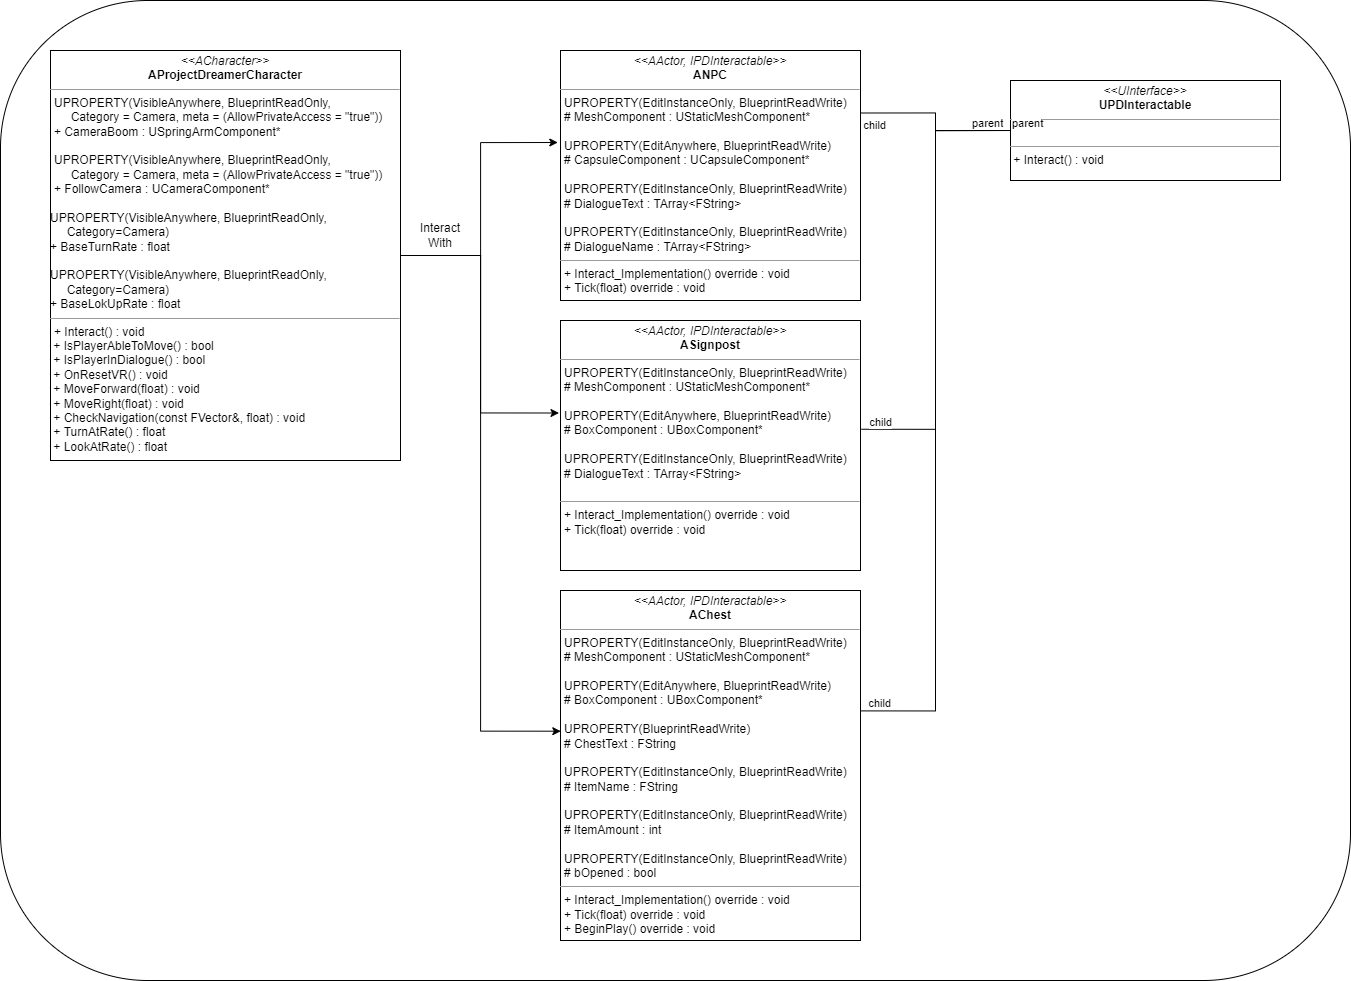

The diagram above was exported from draw.io. Its source (the exported page's mxGraphModel, read from the mxfile embedded in the PNG):
<mxGraphModel dx="2149" dy="1227" grid="1" gridSize="10" guides="1" tooltips="1" connect="1" arrows="1" fold="1" page="1" pageScale="1" pageWidth="1920" pageHeight="1200" math="0" shadow="0">
  <root>
    <mxCell id="0" />
    <mxCell id="1" parent="0" />
    <mxCell id="qXWInvVtLdeFBdIy8IUs-18" value="" style="rounded=1;whiteSpace=wrap;html=1;" vertex="1" parent="1">
      <mxGeometry x="160" y="30" width="1350" height="980" as="geometry" />
    </mxCell>
    <mxCell id="qXWInvVtLdeFBdIy8IUs-7" style="edgeStyle=orthogonalEdgeStyle;rounded=0;orthogonalLoop=1;jettySize=auto;html=1;exitX=1;exitY=0.5;exitDx=0;exitDy=0;entryX=-0.009;entryY=0.368;entryDx=0;entryDy=0;entryPerimeter=0;" edge="1" parent="1" source="c5w2b2S6QUerc67zigpQ-1" target="qXWInvVtLdeFBdIy8IUs-2">
      <mxGeometry relative="1" as="geometry" />
    </mxCell>
    <mxCell id="qXWInvVtLdeFBdIy8IUs-8" style="edgeStyle=orthogonalEdgeStyle;rounded=0;orthogonalLoop=1;jettySize=auto;html=1;exitX=1;exitY=0.5;exitDx=0;exitDy=0;entryX=-0.005;entryY=0.37;entryDx=0;entryDy=0;entryPerimeter=0;" edge="1" parent="1" source="c5w2b2S6QUerc67zigpQ-1" target="qXWInvVtLdeFBdIy8IUs-6">
      <mxGeometry relative="1" as="geometry" />
    </mxCell>
    <mxCell id="qXWInvVtLdeFBdIy8IUs-10" style="edgeStyle=orthogonalEdgeStyle;rounded=0;orthogonalLoop=1;jettySize=auto;html=1;exitX=1;exitY=0.5;exitDx=0;exitDy=0;entryX=0.001;entryY=0.402;entryDx=0;entryDy=0;entryPerimeter=0;" edge="1" parent="1" source="c5w2b2S6QUerc67zigpQ-1" target="qXWInvVtLdeFBdIy8IUs-9">
      <mxGeometry relative="1" as="geometry">
        <mxPoint x="570" y="810" as="targetPoint" />
      </mxGeometry>
    </mxCell>
    <mxCell id="c5w2b2S6QUerc67zigpQ-1" value="&lt;p style=&quot;margin: 0px ; margin-top: 4px ; text-align: center&quot;&gt;&lt;i&gt;&amp;lt;&amp;lt;ACharacter&amp;gt;&amp;gt;&lt;/i&gt;&lt;br&gt;&lt;b&gt;AProjectDreamerCharacter&lt;/b&gt;&lt;/p&gt;&lt;hr size=&quot;1&quot;&gt;&lt;p style=&quot;margin: 0px ; margin-left: 4px&quot;&gt;UPROPERTY(VisibleAnywhere, BlueprintReadOnly,&amp;nbsp;&lt;/p&gt;&lt;p style=&quot;margin: 0px ; margin-left: 4px&quot;&gt;&amp;nbsp; &amp;nbsp; &amp;nbsp;Category = Camera, meta = (AllowPrivateAccess = &quot;true&quot;))&lt;br&gt;&lt;/p&gt;&lt;p style=&quot;margin: 0px ; margin-left: 4px&quot;&gt;+ CameraBoom : USpringArmComponent*&lt;/p&gt;&lt;p style=&quot;margin: 0px ; margin-left: 4px&quot;&gt;&lt;br&gt;&lt;/p&gt;&lt;p style=&quot;margin: 0px ; margin-left: 4px&quot;&gt;UPROPERTY(VisibleAnywhere, BlueprintReadOnly,&amp;nbsp;&lt;/p&gt;&lt;p style=&quot;margin: 0px ; margin-left: 4px&quot;&gt;&amp;nbsp; &amp;nbsp; &amp;nbsp;Category = Camera, meta = (AllowPrivateAccess = &quot;true&quot;))&lt;/p&gt;&lt;p style=&quot;margin: 0px ; margin-left: 4px&quot;&gt;+ FollowCamera : UCameraComponent*&lt;/p&gt;&lt;br&gt;UPROPERTY(VisibleAnywhere, BlueprintReadOnly,&lt;br&gt;&amp;nbsp; &amp;nbsp; &amp;nbsp;Category=Camera)&lt;br&gt;+ BaseTurnRate : float&lt;br&gt;&lt;br&gt;UPROPERTY(VisibleAnywhere, BlueprintReadOnly,&lt;br&gt;&amp;nbsp; &amp;nbsp; &amp;nbsp;Category=Camera)&lt;br&gt;+ BaseLokUpRate : float&lt;hr size=&quot;1&quot;&gt;&lt;p style=&quot;margin: 0px ; margin-left: 4px&quot;&gt;+ Interact() : void&lt;/p&gt;&amp;nbsp;+ IsPlayerAbleToMove() : bool&lt;br&gt;&lt;span&gt;&amp;nbsp;+ IsPlayerInDialogue() : bool&lt;br&gt;&amp;nbsp;+ OnResetVR() : void&lt;br&gt;&amp;nbsp;+ MoveForward(float) : void&lt;br&gt;&amp;nbsp;+ MoveRight(float) : void&lt;br&gt;&amp;nbsp;+ CheckNavigation(const FVector&amp;amp;, float) : void&lt;br&gt;&amp;nbsp;+ TurnAtRate() : float&lt;br&gt;&amp;nbsp;+ LookAtRate() : float&lt;br&gt;&lt;br&gt;&lt;/span&gt;" style="verticalAlign=top;align=left;overflow=fill;fontSize=12;fontFamily=Helvetica;html=1;" parent="1" vertex="1">
      <mxGeometry x="210" y="80" width="350" height="410" as="geometry" />
    </mxCell>
    <mxCell id="qXWInvVtLdeFBdIy8IUs-1" value="&lt;p style=&quot;margin: 0px ; margin-top: 4px ; text-align: center&quot;&gt;&lt;i&gt;&amp;lt;&amp;lt;UInterface&amp;gt;&amp;gt;&lt;/i&gt;&lt;br&gt;&lt;b&gt;UPDInteractable&lt;/b&gt;&lt;/p&gt;&lt;hr size=&quot;1&quot;&gt;&lt;p style=&quot;margin: 0px ; margin-left: 4px&quot;&gt;&lt;br&gt;&lt;/p&gt;&lt;hr size=&quot;1&quot;&gt;&lt;p style=&quot;margin: 0px ; margin-left: 4px&quot;&gt;&lt;/p&gt;&lt;span&gt;&amp;nbsp;+ Interact() : void&lt;br&gt;&lt;/span&gt;" style="verticalAlign=top;align=left;overflow=fill;fontSize=12;fontFamily=Helvetica;html=1;" vertex="1" parent="1">
      <mxGeometry x="1170" y="110" width="270" height="100" as="geometry" />
    </mxCell>
    <mxCell id="qXWInvVtLdeFBdIy8IUs-2" value="&lt;p style=&quot;margin: 0px ; margin-top: 4px ; text-align: center&quot;&gt;&lt;i&gt;&amp;lt;&amp;lt;AActor, IPDInteractable&amp;gt;&amp;gt;&lt;/i&gt;&lt;br&gt;&lt;b&gt;ANPC&lt;/b&gt;&lt;/p&gt;&lt;hr size=&quot;1&quot;&gt;&lt;p style=&quot;margin: 0px ; margin-left: 4px&quot;&gt;UPROPERTY(EditInstanceOnly, BlueprintReadWrite)&lt;br&gt;&lt;/p&gt;&lt;p style=&quot;margin: 0px ; margin-left: 4px&quot;&gt;# MeshComponent : UStaticMeshComponent*&lt;/p&gt;&lt;p style=&quot;margin: 0px ; margin-left: 4px&quot;&gt;&lt;br&gt;&lt;/p&gt;&lt;p style=&quot;margin: 0px ; margin-left: 4px&quot;&gt;UPROPERTY(EditAnywhere, BlueprintReadWrite)&lt;br&gt;&lt;/p&gt;&lt;p style=&quot;margin: 0px ; margin-left: 4px&quot;&gt;# CapsuleComponent : UCapsuleComponent*&lt;/p&gt;&lt;p style=&quot;margin: 0px ; margin-left: 4px&quot;&gt;&lt;br&gt;&lt;/p&gt;&lt;p style=&quot;margin: 0px ; margin-left: 4px&quot;&gt;UPROPERTY(EditInstanceOnly, BlueprintReadWrite)&lt;br&gt;&lt;/p&gt;&lt;p style=&quot;margin: 0px ; margin-left: 4px&quot;&gt;# DialogueText : TArray&amp;lt;FString&amp;gt;&lt;/p&gt;&lt;p style=&quot;margin: 0px ; margin-left: 4px&quot;&gt;&lt;br&gt;&lt;/p&gt;&lt;p style=&quot;margin: 0px ; margin-left: 4px&quot;&gt;UPROPERTY(EditInstanceOnly, BlueprintReadWrite)&lt;br&gt;&lt;/p&gt;&lt;p style=&quot;margin: 0px ; margin-left: 4px&quot;&gt;# DialogueName : TArray&amp;lt;FString&amp;gt;&lt;/p&gt;&lt;hr size=&quot;1&quot;&gt;&lt;p style=&quot;margin: 0px ; margin-left: 4px&quot;&gt;+ Interact_Implementation() override : void&lt;/p&gt;&lt;p style=&quot;margin: 0px ; margin-left: 4px&quot;&gt;+ Tick(float) override : void&lt;/p&gt;&lt;span&gt;&lt;br&gt;&lt;/span&gt;" style="verticalAlign=top;align=left;overflow=fill;fontSize=12;fontFamily=Helvetica;html=1;" vertex="1" parent="1">
      <mxGeometry x="720" y="80" width="300" height="250" as="geometry" />
    </mxCell>
    <mxCell id="qXWInvVtLdeFBdIy8IUs-3" value="" style="endArrow=none;html=1;edgeStyle=orthogonalEdgeStyle;rounded=0;exitX=0;exitY=0.5;exitDx=0;exitDy=0;entryX=1;entryY=0.25;entryDx=0;entryDy=0;" edge="1" parent="1" source="qXWInvVtLdeFBdIy8IUs-1" target="qXWInvVtLdeFBdIy8IUs-2">
      <mxGeometry relative="1" as="geometry">
        <mxPoint x="840" y="360" as="sourcePoint" />
        <mxPoint x="1000" y="360" as="targetPoint" />
      </mxGeometry>
    </mxCell>
    <mxCell id="qXWInvVtLdeFBdIy8IUs-4" value="parent" style="edgeLabel;resizable=0;html=1;align=left;verticalAlign=bottom;" connectable="0" vertex="1" parent="qXWInvVtLdeFBdIy8IUs-3">
      <mxGeometry x="-1" relative="1" as="geometry">
        <mxPoint x="-40" as="offset" />
      </mxGeometry>
    </mxCell>
    <mxCell id="qXWInvVtLdeFBdIy8IUs-5" value="child" style="edgeLabel;resizable=0;html=1;align=right;verticalAlign=bottom;" connectable="0" vertex="1" parent="qXWInvVtLdeFBdIy8IUs-3">
      <mxGeometry x="1" relative="1" as="geometry">
        <mxPoint x="25" y="20" as="offset" />
      </mxGeometry>
    </mxCell>
    <mxCell id="qXWInvVtLdeFBdIy8IUs-6" value="&lt;p style=&quot;margin: 0px ; margin-top: 4px ; text-align: center&quot;&gt;&lt;i&gt;&amp;lt;&amp;lt;AActor, IPDInteractable&amp;gt;&amp;gt;&lt;/i&gt;&lt;br&gt;&lt;b&gt;ASignpost&lt;/b&gt;&lt;/p&gt;&lt;hr size=&quot;1&quot;&gt;&lt;p style=&quot;margin: 0px ; margin-left: 4px&quot;&gt;UPROPERTY(EditInstanceOnly, BlueprintReadWrite)&lt;br&gt;&lt;/p&gt;&lt;p style=&quot;margin: 0px ; margin-left: 4px&quot;&gt;# MeshComponent : UStaticMeshComponent*&lt;/p&gt;&lt;p style=&quot;margin: 0px ; margin-left: 4px&quot;&gt;&lt;br&gt;&lt;/p&gt;&lt;p style=&quot;margin: 0px ; margin-left: 4px&quot;&gt;UPROPERTY(EditAnywhere, BlueprintReadWrite)&lt;br&gt;&lt;/p&gt;&lt;p style=&quot;margin: 0px ; margin-left: 4px&quot;&gt;# BoxComponent : UBoxComponent*&lt;/p&gt;&lt;p style=&quot;margin: 0px ; margin-left: 4px&quot;&gt;&lt;br&gt;&lt;/p&gt;&lt;p style=&quot;margin: 0px ; margin-left: 4px&quot;&gt;UPROPERTY(EditInstanceOnly, BlueprintReadWrite)&lt;br&gt;&lt;/p&gt;&lt;p style=&quot;margin: 0px ; margin-left: 4px&quot;&gt;# DialogueText : TArray&amp;lt;FString&amp;gt;&lt;/p&gt;&lt;p style=&quot;margin: 0px ; margin-left: 4px&quot;&gt;&lt;br&gt;&lt;/p&gt;&lt;hr size=&quot;1&quot;&gt;&lt;p style=&quot;margin: 0px ; margin-left: 4px&quot;&gt;+ Interact_Implementation() override : void&lt;/p&gt;&lt;p style=&quot;margin: 0px ; margin-left: 4px&quot;&gt;+ Tick(float) override : void&lt;/p&gt;&lt;span&gt;&lt;br&gt;&lt;/span&gt;" style="verticalAlign=top;align=left;overflow=fill;fontSize=12;fontFamily=Helvetica;html=1;" vertex="1" parent="1">
      <mxGeometry x="720" y="350" width="300" height="250" as="geometry" />
    </mxCell>
    <mxCell id="qXWInvVtLdeFBdIy8IUs-9" value="&lt;p style=&quot;margin: 0px ; margin-top: 4px ; text-align: center&quot;&gt;&lt;i&gt;&amp;lt;&amp;lt;AActor, IPDInteractable&amp;gt;&amp;gt;&lt;/i&gt;&lt;br&gt;&lt;b&gt;AChest&lt;/b&gt;&lt;/p&gt;&lt;hr size=&quot;1&quot;&gt;&lt;p style=&quot;margin: 0px ; margin-left: 4px&quot;&gt;UPROPERTY(EditInstanceOnly, BlueprintReadWrite)&lt;br&gt;&lt;/p&gt;&lt;p style=&quot;margin: 0px ; margin-left: 4px&quot;&gt;# MeshComponent : UStaticMeshComponent*&lt;/p&gt;&lt;p style=&quot;margin: 0px ; margin-left: 4px&quot;&gt;&lt;br&gt;&lt;/p&gt;&lt;p style=&quot;margin: 0px ; margin-left: 4px&quot;&gt;UPROPERTY(EditAnywhere, BlueprintReadWrite)&lt;br&gt;&lt;/p&gt;&lt;p style=&quot;margin: 0px ; margin-left: 4px&quot;&gt;# BoxComponent : UBoxComponent*&lt;/p&gt;&lt;p style=&quot;margin: 0px ; margin-left: 4px&quot;&gt;&lt;br&gt;&lt;/p&gt;&lt;p style=&quot;margin: 0px ; margin-left: 4px&quot;&gt;UPROPERTY(BlueprintReadWrite)&lt;br&gt;&lt;/p&gt;&lt;p style=&quot;margin: 0px ; margin-left: 4px&quot;&gt;# ChestText : FString&lt;/p&gt;&lt;p style=&quot;margin: 0px ; margin-left: 4px&quot;&gt;&lt;br&gt;&lt;/p&gt;&lt;p style=&quot;margin: 0px 0px 0px 4px&quot;&gt;UPROPERTY(EditInstanceOnly, BlueprintReadWrite)&lt;br&gt;&lt;/p&gt;&lt;p style=&quot;margin: 0px 0px 0px 4px&quot;&gt;# ItemName : FString&lt;/p&gt;&lt;p style=&quot;margin: 0px 0px 0px 4px&quot;&gt;&lt;br&gt;&lt;/p&gt;&lt;p style=&quot;margin: 0px 0px 0px 4px&quot;&gt;UPROPERTY(EditInstanceOnly, BlueprintReadWrite)&lt;br&gt;&lt;/p&gt;&lt;p style=&quot;margin: 0px 0px 0px 4px&quot;&gt;# ItemAmount : int&lt;/p&gt;&lt;p style=&quot;margin: 0px 0px 0px 4px&quot;&gt;&lt;br&gt;&lt;/p&gt;&lt;p style=&quot;margin: 0px 0px 0px 4px&quot;&gt;UPROPERTY(EditInstanceOnly, BlueprintReadWrite)&lt;br&gt;&lt;/p&gt;&lt;p style=&quot;margin: 0px 0px 0px 4px&quot;&gt;# bOpened : bool&lt;/p&gt;&lt;hr size=&quot;1&quot;&gt;&lt;p style=&quot;margin: 0px ; margin-left: 4px&quot;&gt;+ Interact_Implementation() override : void&lt;/p&gt;&lt;p style=&quot;margin: 0px ; margin-left: 4px&quot;&gt;+ Tick(float) override : void&lt;/p&gt;&lt;p style=&quot;margin: 0px ; margin-left: 4px&quot;&gt;+ BeginPlay() override : void&lt;/p&gt;&lt;span&gt;&lt;br&gt;&lt;/span&gt;" style="verticalAlign=top;align=left;overflow=fill;fontSize=12;fontFamily=Helvetica;html=1;" vertex="1" parent="1">
      <mxGeometry x="720" y="620" width="300" height="350" as="geometry" />
    </mxCell>
    <mxCell id="qXWInvVtLdeFBdIy8IUs-11" value="Interact With" style="text;html=1;strokeColor=none;fillColor=none;align=center;verticalAlign=middle;whiteSpace=wrap;rounded=0;" vertex="1" parent="1">
      <mxGeometry x="570" y="250" width="60" height="30" as="geometry" />
    </mxCell>
    <mxCell id="qXWInvVtLdeFBdIy8IUs-12" value="" style="endArrow=none;html=1;edgeStyle=orthogonalEdgeStyle;rounded=0;exitX=0;exitY=0.5;exitDx=0;exitDy=0;entryX=1.003;entryY=0.435;entryDx=0;entryDy=0;entryPerimeter=0;" edge="1" parent="1" source="qXWInvVtLdeFBdIy8IUs-1" target="qXWInvVtLdeFBdIy8IUs-6">
      <mxGeometry relative="1" as="geometry">
        <mxPoint x="1070" y="470" as="sourcePoint" />
        <mxPoint x="1230" y="470" as="targetPoint" />
      </mxGeometry>
    </mxCell>
    <mxCell id="qXWInvVtLdeFBdIy8IUs-13" value="parent" style="edgeLabel;resizable=0;html=1;align=left;verticalAlign=bottom;" connectable="0" vertex="1" parent="qXWInvVtLdeFBdIy8IUs-12">
      <mxGeometry x="-1" relative="1" as="geometry" />
    </mxCell>
    <mxCell id="qXWInvVtLdeFBdIy8IUs-14" value="child" style="edgeLabel;resizable=0;html=1;align=right;verticalAlign=bottom;" connectable="0" vertex="1" parent="qXWInvVtLdeFBdIy8IUs-12">
      <mxGeometry x="1" relative="1" as="geometry">
        <mxPoint x="30" as="offset" />
      </mxGeometry>
    </mxCell>
    <mxCell id="qXWInvVtLdeFBdIy8IUs-15" value="" style="endArrow=none;html=1;edgeStyle=orthogonalEdgeStyle;rounded=0;exitX=0;exitY=0.5;exitDx=0;exitDy=0;entryX=1.003;entryY=0.344;entryDx=0;entryDy=0;entryPerimeter=0;" edge="1" parent="1" source="qXWInvVtLdeFBdIy8IUs-1" target="qXWInvVtLdeFBdIy8IUs-9">
      <mxGeometry relative="1" as="geometry">
        <mxPoint x="1170" y="320" as="sourcePoint" />
        <mxPoint x="1330" y="320" as="targetPoint" />
      </mxGeometry>
    </mxCell>
    <mxCell id="qXWInvVtLdeFBdIy8IUs-16" value="parent" style="edgeLabel;resizable=0;html=1;align=left;verticalAlign=bottom;" connectable="0" vertex="1" parent="qXWInvVtLdeFBdIy8IUs-15">
      <mxGeometry x="-1" relative="1" as="geometry" />
    </mxCell>
    <mxCell id="qXWInvVtLdeFBdIy8IUs-17" value="child" style="edgeLabel;resizable=0;html=1;align=right;verticalAlign=bottom;" connectable="0" vertex="1" parent="qXWInvVtLdeFBdIy8IUs-15">
      <mxGeometry x="1" relative="1" as="geometry">
        <mxPoint x="29" as="offset" />
      </mxGeometry>
    </mxCell>
  </root>
</mxGraphModel>